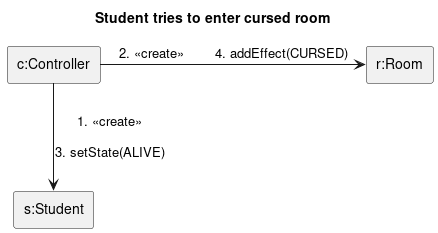

The diagram above was rendered by PlantUML. Its source (embedded in the PNG):
@startuml student_enter_curse
title Student tries to enter cursed room
skinparam linestyle ortho
rectangle "c:Controller" as c
rectangle "r:Room" as r
rectangle "s:Student" as s
c --> s: 1. <<create>>\n\n3. setState(ALIVE)
c -> r: 2. <<create>>\t4. addEffect(CURSED)
@enduml